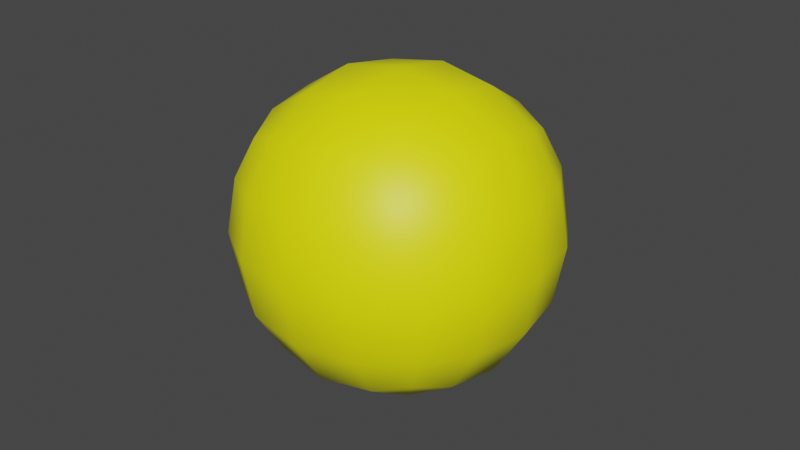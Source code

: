 # Source: basic_ball.blend  (saved by Blender 2.93.21; exported with 4.5.12 LTS)
import bpy
from mathutils import Matrix  # noqa: F401  (used for matrix-valued properties, if any)

bpy.ops.wm.read_factory_settings(use_empty=True)
scene = bpy.context.scene
scene.name = 'Scene'

# ---- collections
col_collection = bpy.data.collections.new('Collection'); scene.collection.children.link(col_collection)

# ---- materials (node trees are filled in below, after node groups)
mat_material_001 = bpy.data.materials.new('Material.001')
mat_material_001.use_transparent_shadow = False

# ---- material node trees
mat_material_001.use_nodes = True; mat_material_001.node_tree.nodes.clear()
_N = mat_material_001.node_tree.nodes; _L = mat_material_001.node_tree.links
n0 = _N.new('ShaderNodeBsdfPrincipled'); n0.name = 'Principled BSDF'; n0.location = (10, 300)
n0.distribution = 'GGX'
n0.subsurface_method = 'BURLEY'
n0.inputs[0].default_value = (1.0, 1.0, 0.0, 1.0)
n0.inputs[3].default_value = 1.45
n0.inputs[27].default_value = (0.0, 0.0, 0.0, 1.0)
n0.inputs[28].default_value = 1.0
n1 = _N.new('ShaderNodeOutputMaterial'); n1.name = 'Material Output'; n1.location = (300, 300)
_L.new(n0.outputs[0], n1.inputs[0])
n1.is_active_output = True

# ---- world
world_world = bpy.data.worlds.new('World'); scene.world = world_world
world_world.use_nodes = True; world_world.node_tree.nodes.clear()
_N = world_world.node_tree.nodes; _L = world_world.node_tree.links
n0 = _N.new('ShaderNodeOutputWorld'); n0.name = 'World Output'; n0.location = (300, 300)
n1 = _N.new('ShaderNodeBackground'); n1.name = 'Background'; n1.location = (10, 300)
n1.inputs[0].default_value = (0.05088, 0.05088, 0.05088, 1.0)
_L.new(n1.outputs[0], n0.inputs[0])
n0.is_active_output = True
world_world.color = (0.05088, 0.05088, 0.05088)
world_world.use_sun_shadow = False
world_world.sun_shadow_jitter_overblur = 0.0

# ---- meshes
me_cube_001 = bpy.data.meshes.new('Cube.001')
me_cube_001.from_pydata([(-1.0, -1.0, -1.0), (-1.0, -1.0, 1.0), (-1.0, 1.0, -1.0), (-1.0, 1.0, 1.0), (1.0, -1.0, -1.0), (1.0, -1.0, 1.0), (1.0, 1.0, -1.0), (1.0, 1.0, 1.0)], [], [(0, 1, 3, 2), (2, 3, 7, 6), (6, 7, 5, 4), (4, 5, 1, 0), (2, 6, 4, 0), (7, 3, 1, 5)])
me_cube_001.polygons.foreach_set('use_smooth', [True] * 6)
_uv = me_cube_001.uv_layers.new(name='UVMap')
_uv.uv.foreach_set('vector', [0.375, 0.0, 0.625, 0.0, 0.625, 0.25, 0.375, 0.25, 0.375, 0.25, 0.625, 0.25, 0.625, 0.5, 0.375, 0.5, 0.375, 0.5, 0.625, 0.5, 0.625, 0.75, 0.375, 0.75, 0.375, 0.75, 0.625, 0.75, 0.625, 1.0, 0.375, 1.0, 0.125, 0.5, 0.375, 0.5, 0.375, 0.75, 0.125, 0.75, 0.625, 0.5, 0.875, 0.5, 0.875, 0.75, 0.625, 0.75])
me_cube_001.materials.append(mat_material_001)
me_cube_001.use_remesh_fix_poles = True
me_cube_001.use_remesh_preserve_attributes = False
me_cube_001.use_mirror_vertex_groups = False
me_cube_001.update()

# ---- objects
ob_cube = bpy.data.objects.new('Cube', me_cube_001)

# ---- transforms, parenting, visibility, modifiers, constraints
ob_cube.location = (0.0, 0.0, 0.0)
ob_cube.lineart.crease_threshold = 0.0
_m = ob_cube.modifiers.new('Subdivision', 'SUBSURF')
_m.uv_smooth = 'PRESERVE_CORNERS'
_m.levels = 4

# ---- collection membership
col_collection.objects.link(ob_cube)

# ---- scene / render settings (as saved in the file)
scene.frame_start = 1; scene.frame_end = 250; scene.frame_set(1)
scene.render.engine = 'BLENDER_EEVEE_NEXT'
scene.cycles.use_denoising = False
scene.cycles.samples = 128
scene.cycles.sampling_pattern = 'TABULATED_SOBOL'
scene.cycles.use_adaptive_sampling = False
scene.cycles.use_light_tree = False
scene.view_settings.view_transform = 'Filmic'
bpy.context.view_layer.update()

# ---- added for rendering (the .blend has no active camera and no usable light): camera, sun
cam_auto = bpy.data.cameras.new('AutoCamera')
cam_auto.lens = 50.0
cam_auto.sensor_width = 36.0
cam_auto.clip_end = 1000.0
ob_auto_camera = bpy.data.objects.new('AutoCamera', cam_auto)
scene.collection.objects.link(ob_auto_camera)
ob_auto_camera.location = (3.20507, -3.84609, 2.56406)
ob_auto_camera.rotation_euler = (1.09748, -7.21219e-08, 0.694738)
scene.camera = ob_auto_camera
light_auto_sun = bpy.data.lights.new('AutoSun', 'SUN')
light_auto_sun.energy = 3.0
light_auto_sun.angle = 0.0523599
ob_auto_sun = bpy.data.objects.new('AutoSun', light_auto_sun)
scene.collection.objects.link(ob_auto_sun)
ob_auto_sun.rotation_euler = (0.872665, 0.174533, 0.523599)
bpy.context.view_layer.update()
